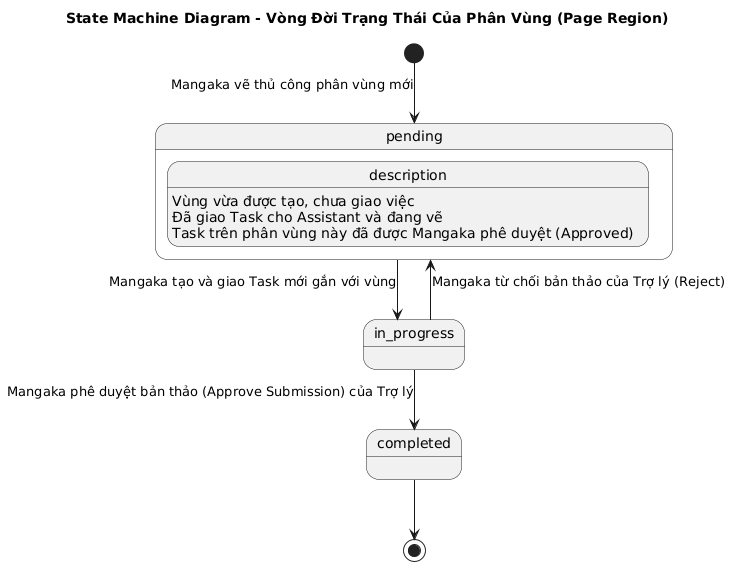

The diagram above was rendered by PlantUML. Its source (embedded in the PNG):
@startuml
title State Machine Diagram - Vòng Đời Trạng Thái Của Phân Vùng (Page Region)

skinparam backgroundColor white
skinparam shadowing false
skinparam linetype ortho

[*] --> pending : Mangaka vẽ thủ công phân vùng mới

state pending {
    description : Vùng vừa được tạo, chưa giao việc
}

state in_progress {
    description : Đã giao Task cho Assistant và đang vẽ
}

state completed {
    description : Task trên phân vùng này đã được Mangaka phê duyệt (Approved)
}

pending --> in_progress : Mangaka tạo và giao Task mới gắn với vùng
in_progress --> pending : Mangaka từ chối bản thảo của Trợ lý (Reject)
in_progress --> completed : Mangaka phê duyệt bản thảo (Approve Submission) của Trợ lý
completed --> [*]

@enduml